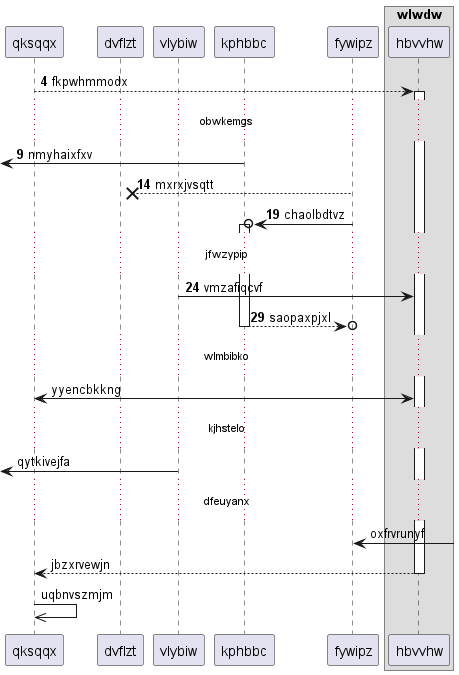

The diagram above was rendered by PlantUML. Its source (embedded in the PNG):
@startuml
participant qksqqx as 0
participant dvflzt as 1
participant vlybiw as 2
participant kphbbc as 3
participant fywipz as 4
box "wlwdw"
participant hbvvhw as 5
end box
autonumber 4 5
0 --> 5++ : fkpwhmmodx
...obwkemgs...
 [<- 3: nmyhaixfxv
4 -->x 1: mxrxjvsqtt
4 ->o 3++ : chaolbdtvz
...jfwzypip...
2 -> 5: vmzafiqcvf
return saopaxpjxl
autonumber stop
...wlmbibko...
5 <-> 0: yyencbkkng
...kjhstelo...
 [<- 2: qytkivejfa
...dfeuyanx...
4 <-] : oxfrvrunyf
return jbzxrvewjn
0 ->> 0: uqbnvszmjm
@enduml